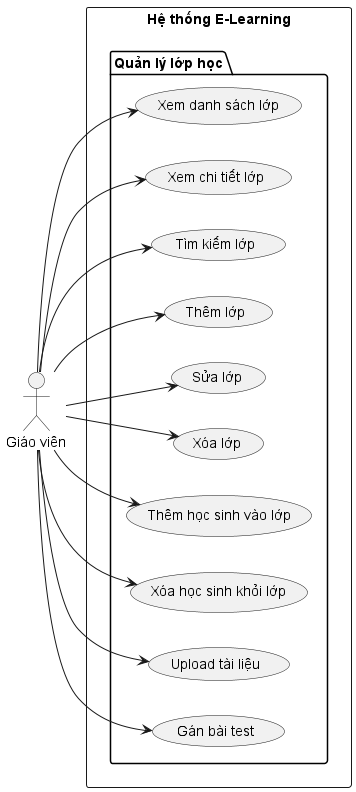

The diagram above was rendered by PlantUML. Its source (embedded in the PNG):
@startuml quản lý lớp học
left to right direction

actor "Giáo viên" as Teacher

rectangle "Hệ thống E-Learning" {

    package "Quản lý lớp học" {

        (Xem danh sách lớp) as ViewC
        (Xem chi tiết lớp) as DetailC
        (Tìm kiếm lớp) as SearchC

        (Thêm lớp) as CreateC
        (Sửa lớp) as UpdateC
        (Xóa lớp) as DeleteC

        (Thêm học sinh vào lớp) as AddStudent
        (Xóa học sinh khỏi lớp) as RemoveStudent
        (Upload tài liệu) as UploadMat
        (Gán bài test) as AssignTest
    }
}

' ===== Actor connections =====
Teacher --> ViewC
Teacher --> DetailC
Teacher --> SearchC
Teacher --> CreateC
Teacher --> UpdateC
Teacher --> DeleteC
Teacher --> AddStudent
Teacher --> RemoveStudent
Teacher --> UploadMat
Teacher --> AssignTest

@enduml